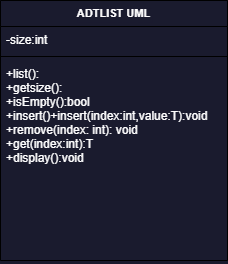

The diagram above was exported from draw.io. Its source (the exported page's mxGraphModel, read from the mxfile embedded in the PNG):
<mxGraphModel dx="362" dy="335" grid="0" gridSize="10" guides="0" tooltips="1" connect="0" arrows="0" fold="1" page="0" pageScale="1" pageWidth="850" pageHeight="1100" background="#1A1B2E" math="0" shadow="0">
  <root>
    <mxCell id="0" />
    <mxCell id="1" parent="0" />
    <mxCell id="6" value="ADTLIST UML" style="swimlane;fontStyle=1;align=center;verticalAlign=top;childLayout=stackLayout;horizontal=1;startSize=26;horizontalStack=0;resizeParent=1;resizeParentMax=0;resizeLast=0;collapsible=1;marginBottom=0;fontSize=11;labelBackgroundColor=#1A1B2E;fontColor=#FFFFFF;labelBorderColor=none;fillColor=#1A1B2E;" parent="1" vertex="1">
      <mxGeometry x="28" y="113" width="227" height="260" as="geometry" />
    </mxCell>
    <mxCell id="7" value="-size:int" style="text;strokeColor=none;fillColor=none;align=left;verticalAlign=top;spacingLeft=4;spacingRight=4;overflow=hidden;rotatable=0;points=[[0,0.5],[1,0.5]];portConstraint=eastwest;labelBackgroundColor=#1A1B2E;fontColor=#FFFFFF;" parent="6" vertex="1">
      <mxGeometry y="26" width="227" height="26" as="geometry" />
    </mxCell>
    <mxCell id="8" value="" style="line;strokeWidth=1;fillColor=none;align=left;verticalAlign=middle;spacingTop=-1;spacingLeft=3;spacingRight=3;rotatable=0;labelPosition=right;points=[];portConstraint=eastwest;strokeColor=inherit;" parent="6" vertex="1">
      <mxGeometry y="52" width="227" height="8" as="geometry" />
    </mxCell>
    <mxCell id="9" value="+list():&#10;+getsize():&#10;+isEmpty():bool&#10;+insert()+insert(index:int,value:T):void&#10;+remove(index: int): void&#10;+get(index:int):T&#10;+display():void                                    &#10;&#10;&#10; &#10; &#10;" style="text;strokeColor=none;fillColor=none;align=left;verticalAlign=top;spacingLeft=4;spacingRight=4;overflow=hidden;rotatable=0;points=[[0,0.5],[1,0.5]];portConstraint=eastwest;fontSize=12;fontColor=#FFFFFF;" parent="6" vertex="1">
      <mxGeometry y="60" width="227" height="200" as="geometry" />
    </mxCell>
  </root>
</mxGraphModel>